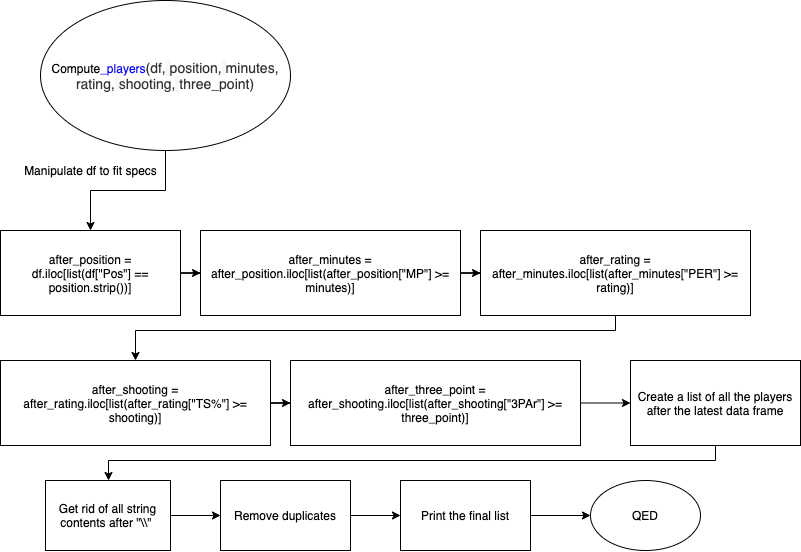

The diagram above was exported from draw.io. Its source (the exported page's mxGraphModel, read from the mxfile embedded in the PNG):
<mxGraphModel dx="1188" dy="688" grid="1" gridSize="10" guides="1" tooltips="1" connect="1" arrows="1" fold="1" page="1" pageScale="1" pageWidth="850" pageHeight="1100" math="0" shadow="0">
  <root>
    <mxCell id="0" />
    <mxCell id="1" parent="0" />
    <mxCell id="RQ1POlCvX3SD4PXo8NDQ-6" style="edgeStyle=orthogonalEdgeStyle;rounded=0;orthogonalLoop=1;jettySize=auto;html=1;entryX=0.5;entryY=0;entryDx=0;entryDy=0;" edge="1" parent="1" source="RQ1POlCvX3SD4PXo8NDQ-1" target="RQ1POlCvX3SD4PXo8NDQ-3">
      <mxGeometry relative="1" as="geometry" />
    </mxCell>
    <mxCell id="RQ1POlCvX3SD4PXo8NDQ-1" value="Compute&lt;font color=&quot;#0000ff&quot;&gt;_players&lt;/font&gt;&lt;span class=&quot;p&quot; style=&quot;color: rgb(51 , 51 , 51) ; font-size: 14px ; margin: 0px ; padding: 0px&quot;&gt;(&lt;/span&gt;&lt;span class=&quot;n&quot; style=&quot;color: rgb(51 , 51 , 51) ; font-size: 14px ; margin: 0px ; padding: 0px&quot;&gt;df&lt;/span&gt;&lt;span class=&quot;p&quot; style=&quot;color: rgb(51 , 51 , 51) ; font-size: 14px ; margin: 0px ; padding: 0px&quot;&gt;,&lt;/span&gt;&lt;span style=&quot;background-color: rgb(247 , 247 , 247) ; color: rgb(51 , 51 , 51) ; font-size: 14px&quot;&gt; &lt;/span&gt;&lt;span class=&quot;n&quot; style=&quot;color: rgb(51 , 51 , 51) ; font-size: 14px ; margin: 0px ; padding: 0px&quot;&gt;position&lt;/span&gt;&lt;span class=&quot;p&quot; style=&quot;color: rgb(51 , 51 , 51) ; font-size: 14px ; margin: 0px ; padding: 0px&quot;&gt;,&lt;/span&gt;&lt;span style=&quot;background-color: rgb(247 , 247 , 247) ; color: rgb(51 , 51 , 51) ; font-size: 14px&quot;&gt; &lt;/span&gt;&lt;span class=&quot;n&quot; style=&quot;color: rgb(51 , 51 , 51) ; font-size: 14px ; margin: 0px ; padding: 0px&quot;&gt;minutes&lt;/span&gt;&lt;span class=&quot;p&quot; style=&quot;color: rgb(51 , 51 , 51) ; font-size: 14px ; margin: 0px ; padding: 0px&quot;&gt;,&lt;/span&gt;&lt;span style=&quot;background-color: rgb(247 , 247 , 247) ; color: rgb(51 , 51 , 51) ; font-size: 14px&quot;&gt; &lt;/span&gt;&lt;span class=&quot;n&quot; style=&quot;color: rgb(51 , 51 , 51) ; font-size: 14px ; margin: 0px ; padding: 0px&quot;&gt;rating&lt;/span&gt;&lt;span class=&quot;p&quot; style=&quot;color: rgb(51 , 51 , 51) ; font-size: 14px ; margin: 0px ; padding: 0px&quot;&gt;,&lt;/span&gt;&lt;span style=&quot;background-color: rgb(247 , 247 , 247) ; color: rgb(51 , 51 , 51) ; font-size: 14px&quot;&gt; &lt;/span&gt;&lt;span class=&quot;n&quot; style=&quot;color: rgb(51 , 51 , 51) ; font-size: 14px ; margin: 0px ; padding: 0px&quot;&gt;shooting&lt;/span&gt;&lt;span class=&quot;p&quot; style=&quot;color: rgb(51 , 51 , 51) ; font-size: 14px ; margin: 0px ; padding: 0px&quot;&gt;,&lt;/span&gt;&lt;span style=&quot;background-color: rgb(247 , 247 , 247) ; color: rgb(51 , 51 , 51) ; font-size: 14px&quot;&gt; &lt;/span&gt;&lt;span class=&quot;n&quot; style=&quot;color: rgb(51 , 51 , 51) ; font-size: 14px ; margin: 0px ; padding: 0px&quot;&gt;three_point&lt;/span&gt;&lt;span class=&quot;p&quot; style=&quot;color: rgb(51 , 51 , 51) ; font-size: 14px ; margin: 0px ; padding: 0px&quot;&gt;)&lt;/span&gt;" style="ellipse;whiteSpace=wrap;html=1;" vertex="1" parent="1">
      <mxGeometry x="50" y="70" width="250" height="150" as="geometry" />
    </mxCell>
    <mxCell id="RQ1POlCvX3SD4PXo8NDQ-13" style="edgeStyle=orthogonalEdgeStyle;rounded=0;orthogonalLoop=1;jettySize=auto;html=1;" edge="1" parent="1" source="RQ1POlCvX3SD4PXo8NDQ-3" target="RQ1POlCvX3SD4PXo8NDQ-9">
      <mxGeometry relative="1" as="geometry" />
    </mxCell>
    <mxCell id="RQ1POlCvX3SD4PXo8NDQ-3" value="after_position = df.iloc[list(df[&quot;Pos&quot;] == position.strip())]" style="whiteSpace=wrap;html=1;" vertex="1" parent="1">
      <mxGeometry x="10" y="300" width="180" height="85" as="geometry" />
    </mxCell>
    <mxCell id="RQ1POlCvX3SD4PXo8NDQ-7" value="Manipulate df to fit specs" style="text;html=1;align=center;verticalAlign=middle;resizable=0;points=[];autosize=1;" vertex="1" parent="1">
      <mxGeometry x="25" y="230" width="150" height="20" as="geometry" />
    </mxCell>
    <mxCell id="RQ1POlCvX3SD4PXo8NDQ-14" style="edgeStyle=orthogonalEdgeStyle;rounded=0;orthogonalLoop=1;jettySize=auto;html=1;" edge="1" parent="1" source="RQ1POlCvX3SD4PXo8NDQ-9" target="RQ1POlCvX3SD4PXo8NDQ-10">
      <mxGeometry relative="1" as="geometry" />
    </mxCell>
    <mxCell id="RQ1POlCvX3SD4PXo8NDQ-9" value="after_minutes = after_position.iloc[list(after_position[&quot;MP&quot;] &amp;gt;= minutes)]" style="whiteSpace=wrap;html=1;" vertex="1" parent="1">
      <mxGeometry x="210" y="300" width="260" height="85" as="geometry" />
    </mxCell>
    <mxCell id="RQ1POlCvX3SD4PXo8NDQ-15" style="edgeStyle=orthogonalEdgeStyle;rounded=0;orthogonalLoop=1;jettySize=auto;html=1;" edge="1" parent="1" source="RQ1POlCvX3SD4PXo8NDQ-10" target="RQ1POlCvX3SD4PXo8NDQ-11">
      <mxGeometry relative="1" as="geometry">
        <Array as="points">
          <mxPoint x="625" y="400" />
          <mxPoint x="145" y="400" />
        </Array>
      </mxGeometry>
    </mxCell>
    <mxCell id="RQ1POlCvX3SD4PXo8NDQ-10" value="after_rating = after_minutes.iloc[list(after_minutes[&quot;PER&quot;] &amp;gt;= rating)]" style="whiteSpace=wrap;html=1;" vertex="1" parent="1">
      <mxGeometry x="490" y="300" width="270" height="85" as="geometry" />
    </mxCell>
    <mxCell id="RQ1POlCvX3SD4PXo8NDQ-16" style="edgeStyle=orthogonalEdgeStyle;rounded=0;orthogonalLoop=1;jettySize=auto;html=1;" edge="1" parent="1" source="RQ1POlCvX3SD4PXo8NDQ-11" target="RQ1POlCvX3SD4PXo8NDQ-12">
      <mxGeometry relative="1" as="geometry" />
    </mxCell>
    <mxCell id="RQ1POlCvX3SD4PXo8NDQ-11" value="after_shooting = after_rating.iloc[list(after_rating[&quot;TS%&quot;] &amp;gt;= shooting)]" style="whiteSpace=wrap;html=1;" vertex="1" parent="1">
      <mxGeometry x="10" y="430" width="270" height="85" as="geometry" />
    </mxCell>
    <mxCell id="RQ1POlCvX3SD4PXo8NDQ-17" style="edgeStyle=orthogonalEdgeStyle;rounded=0;orthogonalLoop=1;jettySize=auto;html=1;" edge="1" parent="1" source="RQ1POlCvX3SD4PXo8NDQ-12" target="RQ1POlCvX3SD4PXo8NDQ-19">
      <mxGeometry relative="1" as="geometry">
        <mxPoint x="640" y="472.5" as="targetPoint" />
      </mxGeometry>
    </mxCell>
    <mxCell id="RQ1POlCvX3SD4PXo8NDQ-12" value="after_three_point = after_shooting.iloc[list(after_shooting[&quot;3PAr&quot;] &amp;gt;= three_point)]" style="whiteSpace=wrap;html=1;" vertex="1" parent="1">
      <mxGeometry x="300" y="430" width="290" height="85" as="geometry" />
    </mxCell>
    <mxCell id="RQ1POlCvX3SD4PXo8NDQ-25" style="edgeStyle=orthogonalEdgeStyle;rounded=0;orthogonalLoop=1;jettySize=auto;html=1;" edge="1" parent="1" source="RQ1POlCvX3SD4PXo8NDQ-19" target="RQ1POlCvX3SD4PXo8NDQ-21">
      <mxGeometry relative="1" as="geometry">
        <Array as="points">
          <mxPoint x="725" y="530" />
          <mxPoint x="118" y="530" />
        </Array>
      </mxGeometry>
    </mxCell>
    <mxCell id="RQ1POlCvX3SD4PXo8NDQ-19" value="Create a list of all the players after the latest data frame" style="whiteSpace=wrap;html=1;" vertex="1" parent="1">
      <mxGeometry x="640" y="430" width="170" height="85" as="geometry" />
    </mxCell>
    <mxCell id="RQ1POlCvX3SD4PXo8NDQ-26" style="edgeStyle=orthogonalEdgeStyle;rounded=0;orthogonalLoop=1;jettySize=auto;html=1;entryX=0;entryY=0.5;entryDx=0;entryDy=0;" edge="1" parent="1" source="RQ1POlCvX3SD4PXo8NDQ-21" target="RQ1POlCvX3SD4PXo8NDQ-22">
      <mxGeometry relative="1" as="geometry" />
    </mxCell>
    <mxCell id="RQ1POlCvX3SD4PXo8NDQ-21" value="Get rid of all string contents after &quot;\\&quot;&amp;nbsp;" style="whiteSpace=wrap;html=1;" vertex="1" parent="1">
      <mxGeometry x="55" y="550" width="125" height="70" as="geometry" />
    </mxCell>
    <mxCell id="RQ1POlCvX3SD4PXo8NDQ-27" style="edgeStyle=orthogonalEdgeStyle;rounded=0;orthogonalLoop=1;jettySize=auto;html=1;entryX=0;entryY=0.5;entryDx=0;entryDy=0;" edge="1" parent="1" source="RQ1POlCvX3SD4PXo8NDQ-22" target="RQ1POlCvX3SD4PXo8NDQ-23">
      <mxGeometry relative="1" as="geometry" />
    </mxCell>
    <mxCell id="RQ1POlCvX3SD4PXo8NDQ-22" value="Remove duplicates" style="whiteSpace=wrap;html=1;" vertex="1" parent="1">
      <mxGeometry x="230" y="550" width="130" height="70" as="geometry" />
    </mxCell>
    <mxCell id="RQ1POlCvX3SD4PXo8NDQ-28" style="edgeStyle=orthogonalEdgeStyle;rounded=0;orthogonalLoop=1;jettySize=auto;html=1;entryX=0;entryY=0.5;entryDx=0;entryDy=0;" edge="1" parent="1" source="RQ1POlCvX3SD4PXo8NDQ-23" target="RQ1POlCvX3SD4PXo8NDQ-24">
      <mxGeometry relative="1" as="geometry" />
    </mxCell>
    <mxCell id="RQ1POlCvX3SD4PXo8NDQ-23" value="Print the final list" style="whiteSpace=wrap;html=1;" vertex="1" parent="1">
      <mxGeometry x="410" y="550" width="130" height="70" as="geometry" />
    </mxCell>
    <mxCell id="RQ1POlCvX3SD4PXo8NDQ-24" value="QED" style="ellipse;whiteSpace=wrap;html=1;" vertex="1" parent="1">
      <mxGeometry x="600" y="550" width="110" height="70" as="geometry" />
    </mxCell>
  </root>
</mxGraphModel>